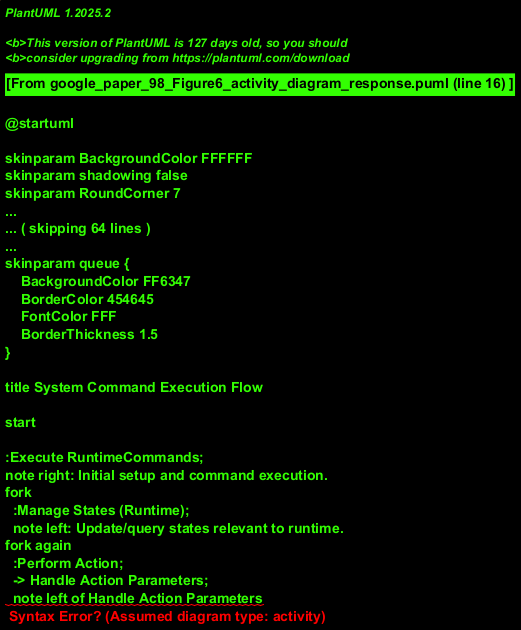

The diagram above was rendered by PlantUML. Its source (embedded in the PNG):
@startuml
!theme vibrant

title System Command Execution Flow

start

:Execute RuntimeCommands;
note right: Initial setup and command execution.
fork
  :Manage States (Runtime);
  note left: Update/query states relevant to runtime.
fork again
  :Perform Action;
  -> Handle Action Parameters;
  note left of Handle Action Parameters
    Parameter handling might be iterative
    due to nested or list-like structure.
  end note
fork again
  :Configure Device;
  -> Handle Device Parameters;
  note left of Handle Device Parameters
    Parameter handling might be iterative.
  end note
end fork
note on link
  The branches for States, Action, and Device
  can be parallel or sequential within
  RuntimeCommands execution.
  Assuming sequential for clarity here.
end note

:Execute WaitCommands;
note right: Handle wait conditions and parameters.
  --> Manage States (Wait);
  --> Handle Wait Parameters;

:Process Sensors;
note right: Read and process sensor data.
  --> Manage States (Sensors);

:Execute TransactionCommand;
note right: Process one or more transactions.
  --> Manage States (Transaction);
  --> Initiate Starter;
  --> Start Connection;
  if (More transactions or retry?) then (yes)
    note right: Loop for multiple transactions or retries.
    --> Execute TransactionCommand;
  else (no)
  endif

:Update LogicalStates;
note right: Apply logic based on preceding operations.

:Apply EventEffects;
note right: Apply consequences of events and state changes.

stop

@enduml